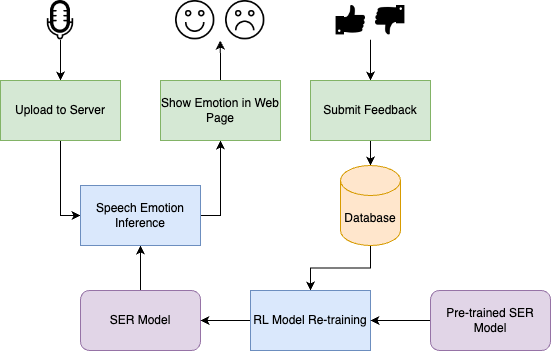

The diagram above was exported from draw.io. Its source (the exported page's mxGraphModel, read from the mxfile embedded in the PNG):
<mxGraphModel dx="1177" dy="562" grid="1" gridSize="10" guides="1" tooltips="1" connect="1" arrows="1" fold="1" page="1" pageScale="1" pageWidth="800" pageHeight="390" math="0" shadow="0">
  <root>
    <mxCell id="0" />
    <mxCell id="1" parent="0" />
    <mxCell id="2" style="edgeStyle=orthogonalEdgeStyle;rounded=0;orthogonalLoop=1;jettySize=auto;html=1;entryX=0.5;entryY=0;entryDx=0;entryDy=0;" edge="1" source="3" target="5" parent="1">
      <mxGeometry relative="1" as="geometry" />
    </mxCell>
    <mxCell id="3" value="" style="shape=image;html=1;verticalAlign=top;verticalLabelPosition=bottom;labelBackgroundColor=#ffffff;imageAspect=0;aspect=fixed;image=https://cdn2.iconfinder.com/data/icons/multimedia-26/24/multimedia-50-128.png" vertex="1" parent="1">
      <mxGeometry x="150.315" y="10" width="39.37" height="39.37" as="geometry" />
    </mxCell>
    <mxCell id="4" style="edgeStyle=orthogonalEdgeStyle;rounded=0;orthogonalLoop=1;jettySize=auto;html=1;entryX=0;entryY=0.5;entryDx=0;entryDy=0;" edge="1" source="5" target="9" parent="1">
      <mxGeometry relative="1" as="geometry" />
    </mxCell>
    <mxCell id="5" value="Upload to Server" style="rounded=0;whiteSpace=wrap;html=1;fillColor=#d5e8d4;strokeColor=#82b366;" vertex="1" parent="1">
      <mxGeometry x="110" y="90" width="120" height="60" as="geometry" />
    </mxCell>
    <mxCell id="6" style="edgeStyle=orthogonalEdgeStyle;rounded=0;orthogonalLoop=1;jettySize=auto;html=1;entryX=0.5;entryY=1;entryDx=0;entryDy=0;" edge="1" source="7" target="9" parent="1">
      <mxGeometry relative="1" as="geometry" />
    </mxCell>
    <mxCell id="7" value="SER Model" style="rounded=1;whiteSpace=wrap;html=1;fillColor=#e1d5e7;strokeColor=#9673a6;" vertex="1" parent="1">
      <mxGeometry x="190" y="300" width="120" height="60" as="geometry" />
    </mxCell>
    <mxCell id="8" style="edgeStyle=orthogonalEdgeStyle;rounded=0;orthogonalLoop=1;jettySize=auto;html=1;entryX=0.5;entryY=1;entryDx=0;entryDy=0;exitX=1;exitY=0.5;exitDx=0;exitDy=0;" edge="1" source="9" target="11" parent="1">
      <mxGeometry relative="1" as="geometry" />
    </mxCell>
    <mxCell id="9" value="Speech Emotion Inference" style="rounded=0;whiteSpace=wrap;html=1;fillColor=#dae8fc;strokeColor=#6c8ebf;" vertex="1" parent="1">
      <mxGeometry x="190" y="195" width="120" height="60" as="geometry" />
    </mxCell>
    <mxCell id="10" style="edgeStyle=orthogonalEdgeStyle;rounded=0;orthogonalLoop=1;jettySize=auto;html=1;exitX=0.5;exitY=0;exitDx=0;exitDy=0;" edge="1" source="11" parent="1">
      <mxGeometry relative="1" as="geometry">
        <mxPoint x="329.66666666666674" y="50" as="targetPoint" />
      </mxGeometry>
    </mxCell>
    <mxCell id="11" value="Show Emotion in Web Page" style="rounded=0;whiteSpace=wrap;html=1;fillColor=#d5e8d4;strokeColor=#82b366;" vertex="1" parent="1">
      <mxGeometry x="270" y="90" width="120" height="60" as="geometry" />
    </mxCell>
    <mxCell id="12" style="edgeStyle=orthogonalEdgeStyle;rounded=0;orthogonalLoop=1;jettySize=auto;html=1;exitX=0.5;exitY=0;exitDx=0;exitDy=0;entryX=0;entryY=1;entryDx=0;entryDy=0;startArrow=classic;startFill=1;endArrow=none;endFill=0;" edge="1" source="14" target="18" parent="1">
      <mxGeometry relative="1" as="geometry" />
    </mxCell>
    <mxCell id="13" style="edgeStyle=orthogonalEdgeStyle;rounded=0;orthogonalLoop=1;jettySize=auto;html=1;entryX=0.5;entryY=0;entryDx=0;entryDy=0;entryPerimeter=0;startArrow=none;startFill=0;endArrow=classic;endFill=1;" edge="1" source="14" target="16" parent="1">
      <mxGeometry relative="1" as="geometry" />
    </mxCell>
    <mxCell id="14" value="Submit Feedback" style="rounded=0;whiteSpace=wrap;html=1;fillColor=#d5e8d4;strokeColor=#82b366;" vertex="1" parent="1">
      <mxGeometry x="420" y="90" width="120" height="60" as="geometry" />
    </mxCell>
    <mxCell id="15" style="edgeStyle=orthogonalEdgeStyle;rounded=0;orthogonalLoop=1;jettySize=auto;html=1;startArrow=none;startFill=0;endArrow=classic;endFill=1;" edge="1" source="16" target="22" parent="1">
      <mxGeometry relative="1" as="geometry" />
    </mxCell>
    <mxCell id="16" value="Database" style="shape=cylinder3;whiteSpace=wrap;html=1;boundedLbl=1;backgroundOutline=1;size=15;fillColor=#ffe6cc;strokeColor=#d79b00;" vertex="1" parent="1">
      <mxGeometry x="450" y="175" width="60" height="80" as="geometry" />
    </mxCell>
    <mxCell id="17" value="" style="shape=image;html=1;verticalAlign=top;verticalLabelPosition=bottom;labelBackgroundColor=#ffffff;imageAspect=0;aspect=fixed;image=https://cdn4.iconfinder.com/data/icons/ionicons/512/icon-thumbsup-128.png" vertex="1" parent="1">
      <mxGeometry x="440.63" y="10" width="39.37" height="39.37" as="geometry" />
    </mxCell>
    <mxCell id="18" value="" style="shape=image;html=1;verticalAlign=top;verticalLabelPosition=bottom;labelBackgroundColor=#ffffff;imageAspect=0;aspect=fixed;image=https://cdn4.iconfinder.com/data/icons/ionicons/512/icon-thumbsdown-128.png" vertex="1" parent="1">
      <mxGeometry x="480" y="10" width="39.37" height="39.37" as="geometry" />
    </mxCell>
    <mxCell id="19" value="" style="shape=image;html=1;verticalAlign=top;verticalLabelPosition=bottom;labelBackgroundColor=#ffffff;imageAspect=0;aspect=fixed;image=https://cdn3.iconfinder.com/data/icons/essential-pack-2/48/18-Emotion_-_Sad-128.png" vertex="1" parent="1">
      <mxGeometry x="335" y="10" width="39.37" height="39.37" as="geometry" />
    </mxCell>
    <mxCell id="20" value="" style="shape=image;html=1;verticalAlign=top;verticalLabelPosition=bottom;labelBackgroundColor=#ffffff;imageAspect=0;aspect=fixed;image=https://cdn3.iconfinder.com/data/icons/essential-pack-2/48/17-Emotion_-_Happy-128.png" vertex="1" parent="1">
      <mxGeometry x="285" y="10" width="39.37" height="39.37" as="geometry" />
    </mxCell>
    <mxCell id="21" style="edgeStyle=orthogonalEdgeStyle;rounded=0;orthogonalLoop=1;jettySize=auto;html=1;startArrow=none;startFill=0;endArrow=classic;endFill=1;" edge="1" source="22" target="7" parent="1">
      <mxGeometry relative="1" as="geometry" />
    </mxCell>
    <mxCell id="22" value="RL Model Re-training" style="rounded=0;whiteSpace=wrap;html=1;fillColor=#dae8fc;strokeColor=#6c8ebf;" vertex="1" parent="1">
      <mxGeometry x="360" y="300" width="120" height="60" as="geometry" />
    </mxCell>
    <mxCell id="23" style="edgeStyle=orthogonalEdgeStyle;rounded=0;orthogonalLoop=1;jettySize=auto;html=1;startArrow=none;startFill=0;endArrow=classic;endFill=1;" edge="1" source="24" target="22" parent="1">
      <mxGeometry relative="1" as="geometry" />
    </mxCell>
    <mxCell id="24" value="Pre-trained SER Model" style="rounded=1;whiteSpace=wrap;html=1;fillColor=#e1d5e7;strokeColor=#9673a6;" vertex="1" parent="1">
      <mxGeometry x="540" y="300" width="120" height="60" as="geometry" />
    </mxCell>
  </root>
</mxGraphModel>